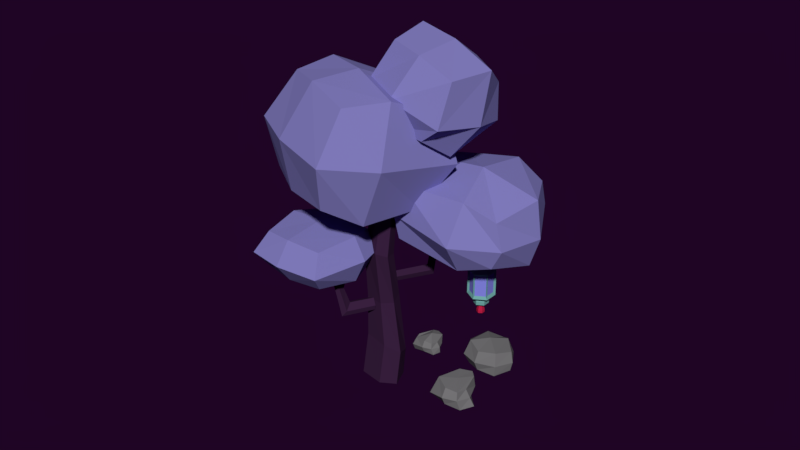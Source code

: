 # Source: tree.blend  (saved by Blender 2.79.0; exported with 4.5.12 LTS)
import bpy
from mathutils import Matrix  # noqa: F401  (used for matrix-valued properties, if any)

bpy.ops.wm.read_factory_settings(use_empty=True)
scene = bpy.context.scene
scene.name = 'Scene'

# ---- collections
col_collection_1 = bpy.data.collections.new('Collection 1'); scene.collection.children.link(col_collection_1)

# ---- materials (node trees are filled in below, after node groups)
mat_material_013 = bpy.data.materials.new('Material.013')
mat_material_013.alpha_threshold = 0.0
mat_material_013.use_transparent_shadow = False
mat_material_013.diffuse_color = (0.1932, 0.1904, 0.196, 1.0)
mat_material_013.roughness = 0.5
mat_material_013.line_color = (0.0, 0.0, 0.0, 1.0)
mat_material_005 = bpy.data.materials.new('Material.005')
mat_material_005.alpha_threshold = 0.0
mat_material_005.use_transparent_shadow = False
mat_material_005.diffuse_color = (0.5382, 0.01406, 0.05926, 1.0)
mat_material_005.roughness = 0.5
mat_material_012 = bpy.data.materials.new('Material.012')
mat_material_012.alpha_threshold = 0.0
mat_material_012.use_transparent_shadow = False
mat_material_012.diffuse_color = (0.1656, 0.402, 0.3796, 1.0)
mat_material_012.roughness = 0.5
mat_material_003 = bpy.data.materials.new('Material.003')
mat_material_003.alpha_threshold = 0.0
mat_material_003.use_transparent_shadow = False
mat_material_003.diffuse_color = (0.24, 0.244, 0.8, 1.0)
mat_material_003.roughness = 0.5
mat_material_033 = bpy.data.materials.new('Material.033')
mat_material_033.alpha_threshold = 0.0
mat_material_033.use_transparent_shadow = False
mat_material_033.diffuse_color = (0.04392, 0.01563, 0.05221, 1.0)
mat_material_033.roughness = 0.5
mat_material_033.line_color = (0.0, 0.0, 0.0, 1.0)
mat_material_034 = bpy.data.materials.new('Material.034')
mat_material_034.alpha_threshold = 0.0
mat_material_034.use_transparent_shadow = False
mat_material_034.diffuse_color = (0.2338, 0.2156, 0.5382, 1.0)
mat_material_034.roughness = 0.5

# ---- material node trees

# ---- world
world_world_001 = bpy.data.worlds.new('World.001'); scene.world = world_world_001
world_world_001.color = (0.0134, 0.001575, 0.01811)
world_world_001.use_sun_shadow = False
world_world_001.sun_shadow_jitter_overblur = 0.0
world_world_001.cycles.sampling_method = 'MANUAL'
world_world_001.light_settings.ao_factor = 0.4154
world_world_001.light_settings.distance = 0.4

# ---- meshes
me_plane_037 = bpy.data.meshes.new('Plane.037')
me_plane_037.from_pydata([(-6.717, 0.3116, 1.838), (-6.482, 1.428, 0.5081), (-7.711, 0.3543, 1.634), (-7.506, 1.455, 0.2732), (-7.897, 2.163, 2.393), (-6.852, 2.137, 2.076), (-6.464, 2.737, 1.13), (-7.47, 2.78, 0.924), (-6.215, 1.975, 0.4837), (-6.765, 0.812, 2.093), (-7.736, 2.002, 0.3988), (-7.956, 0.8973, 1.757), (-7.259, 0.1643, 1.638), (-7.114, 1.428, 0.2441), (-7.345, 2.211, 2.256), (-6.982, 2.975, 0.9109), (-7.398, 0.7691, 2.05), (-7.053, 2.28, -0.07661), (-6.436, 0.5825, 1.193), (-7.684, 0.6381, 0.9134), (-6.693, 2.824, 1.819), (-7.774, 2.874, 1.817), (-7.925, 1.659, 1.33), (-6.461, 1.594, 1.4), (-7.165, 2.975, 1.767), (-7.11, 0.4872, 0.9772), (-6.602, -3.779, 2.4), (-6.232, -2.712, 0.7291), (-7.595, -3.736, 2.196), (-7.19, -2.671, 0.5325), (-7.835, -1.948, 3.213), (-6.636, -2.0, 3.459), (-6.27, -1.231, 1.722), (-7.425, -1.181, 1.484), (-5.984, -2.106, 0.9787), (-6.424, -3.277, 2.878), (-7.454, -2.042, 0.6768), (-7.895, -3.214, 2.577), (-7.146, -3.927, 2.212), (-6.738, -2.7, 0.4874), (-7.314, -1.927, 3.451), (-6.867, -0.9586, 1.483), (-7.329, -3.354, 3.059), (-6.745, -1.8, 0.5389), (-6.18, -3.683, 1.516), (-7.619, -3.622, 1.22), (-6.335, -1.135, 2.806), (-7.774, -1.074, 2.511), (-7.895, -2.449, 1.699), (-6.019, -2.53, 2.084), (-7.128, -0.9774, 2.708), (-6.956, -3.794, 1.282), (-6.15, -3.485, -1.622), (-5.981, -2.733, -2.567), (-6.856, -3.472, -1.565), (-6.719, -2.735, -2.476), (-6.952, -2.249, -1.196), (-6.281, -2.278, -1.269), (-6.021, -1.876, -1.902), (-6.695, -1.847, -2.041), (-6.044, -2.382, -2.613), (-6.223, -3.165, -1.257), (-6.78, -2.333, -2.839), (-6.991, -2.768, -1.45), (-6.516, -3.585, -1.74), (-6.457, -2.752, -2.496), (-6.611, -2.228, -1.148), (-6.368, -1.717, -2.049), (-6.669, -2.879, -1.266), (-6.388, -2.171, -2.84), (-6.002, -3.319, -1.861), (-6.838, -3.282, -2.048), (-6.174, -1.817, -1.441), (-6.898, -1.784, -1.442), (-6.999, -2.598, -1.768), (-5.87, -2.633, -1.69), (-6.491, -1.716, -1.476), (-6.453, -3.383, -2.005), (-2.341, -1.514, 2.922), (-0.7827, -1.424, 3.254), (-2.486, -0.9299, 3.446), (-0.9278, -0.8403, 3.778), (-2.479, -0.1686, 3.207), (-0.9207, -0.07901, 3.539), (-2.327, 0.008742, 2.444), (-0.7684, 0.09834, 2.776), (-2.182, -0.5752, 1.92), (-0.6233, -0.4856, 2.252), (-2.189, -1.336, 2.159), (-0.6304, -1.247, 2.491), (-0.6557, -0.792, 3.682), (-0.5387, -1.263, 3.259), (-0.65, -0.1783, 3.489), (-0.5272, -0.03535, 2.874), (-0.4102, -0.506, 2.452), (-0.4159, -1.12, 2.644), (-2.561, -1.123, 2.748), (-2.629, -0.8487, 2.994), (-2.626, -0.4913, 2.881), (-2.555, -0.408, 2.523), (-2.486, -0.6822, 2.277), (-2.49, -1.04, 2.389), (-2.655, -1.201, 2.751), (-2.737, -0.8709, 3.047), (-2.733, -0.4409, 2.912), (-2.647, -0.3407, 2.481), (-2.565, -0.6706, 2.185), (-2.569, -1.101, 2.32), (-2.863, -1.213, 2.706), (-2.945, -0.8829, 3.002), (-2.941, -0.4529, 2.867), (-2.855, -0.3527, 2.436), (-2.773, -0.6826, 2.14), (-2.777, -1.113, 2.275), (-2.961, -0.9337, 2.595), (-2.989, -0.8223, 2.695), (-2.987, -0.6772, 2.65), (-2.958, -0.6434, 2.504), (-2.931, -0.7547, 2.404), (-2.932, -0.8999, 2.45), (-3.316, -1.03, 2.544), (-3.358, -0.8604, 2.696), (-3.356, -0.6394, 2.627), (-3.312, -0.5879, 2.405), (-3.27, -0.7574, 2.253), (-3.272, -0.9784, 2.322), (-3.473, -1.039, 2.51), (-3.515, -0.8694, 2.662), (-3.513, -0.6484, 2.593), (-3.469, -0.5969, 2.372), (-3.427, -0.7664, 2.219), (-3.429, -0.9874, 2.289), (-2.341, -1.514, 2.922), (-2.486, -0.9299, 3.446), (-0.9278, -0.8403, 3.778), (-0.7827, -1.424, 3.254), (-2.341, -1.514, 2.922), (-0.7827, -1.424, 3.254), (-0.9278, -0.8403, 3.778), (-2.486, -0.9299, 3.446), (-2.479, -0.1686, 3.207), (-0.9207, -0.07901, 3.539), (-2.327, 0.008742, 2.444), (-0.7684, 0.09834, 2.776), (-2.182, -0.5752, 1.92), (-0.6233, -0.4856, 2.252), (-2.189, -1.336, 2.159), (-0.6304, -1.247, 2.491), (-2.341, -1.514, 2.922), (-2.486, -0.9299, 3.446), (-0.9278, -0.8403, 3.778), (-0.7827, -1.424, 3.254), (-2.162, -1.368, 2.953), (-2.273, -0.9221, 3.353), (-1.084, -0.8538, 3.606), (-0.9731, -1.299, 3.206), (-2.158, -1.389, 2.894), (-0.951, -1.319, 3.151), (-0.8331, -1.182, 2.56), (-2.04, -1.251, 2.303), (-0.8176, -0.5511, 2.333), (-2.031, -0.6209, 2.074), (-2.036, -1.214, 2.26), (-0.8231, -1.144, 2.519), (-0.9329, -0.04094, 2.754), (-2.153, -0.1111, 2.494), (-2.04, -0.5685, 2.084), (-0.8192, -0.4983, 2.344), (-1.059, -0.1648, 3.404), (-2.289, -0.2355, 3.142), (-2.169, -0.09548, 2.539), (-0.9388, -0.02476, 2.801), (-1.084, -0.7923, 3.622), (-2.286, -0.8614, 3.366), (-2.281, -0.274, 3.181), (-1.078, -0.2049, 3.438), (-0.5452, -0.6632, 3.128), (-0.5335, -0.7101, 3.086), (-0.5446, -0.6021, 3.109), (-0.5324, -0.5879, 3.047), (-0.5207, -0.6348, 3.005), (-0.5213, -0.6959, 3.025), (0.2636, -0.6167, 3.3), (0.2753, -0.6636, 3.258), (0.2642, -0.5556, 3.281), (0.2764, -0.5414, 3.22), (0.2881, -0.5883, 3.178), (0.2875, -0.6494, 3.197), (3.757, 1.732, 0.9923), (8.855, 1.354, 3.073), (5.131, -1.803, -3.017), (10.23, -2.181, -0.9362), (6.836, 2.673, -6.378), (5.461, 6.207, -2.369), (10.56, 5.829, -0.2876), (11.93, 2.294, -4.297), (10.38, 4.461, 1.778), (4.045, 4.931, -0.8081), (12.09, 0.06892, -3.204), (5.752, 0.5392, -5.79), (4.141, -0.4296, -1.116), (9.776, -0.848, 1.185), (6.025, 4.517, -4.831), (11.66, 4.099, -2.531), (4.66, 2.589, -3.693), (11.66, 2.069, -0.8345), (5.941, 1.063, 3.308), (7.661, -3.36, -1.71), (7.998, 7.314, -1.498), (9.718, 2.891, -6.516), (9.166, -0.09244, -5.228), (7.029, 5.404, 1.007), (9.036, 5.206, -4.471), (6.762, -1.704, 0.8407), (-1.745, 1.167, -3.06), (-2.443, 1.268, -3.072), (-2.215, 0.9638, -3.333), (-2.151, 1.347, -2.949), (-1.845, 0.8725, -3.364), (-2.005, 2.24, -4.663), (-2.225, 2.656, -4.47), (-1.964, 2.557, -4.155), (-1.587, 2.152, -4.066), (-1.666, 1.939, -4.495), (1.252, 3.011, -4.455), (1.129, 3.246, -4.328), (1.268, 3.209, -4.17), (1.473, 2.995, -4.149), (1.435, 2.857, -4.386), (-0.6175, 2.26, -4.461), (-1.075, 2.844, -4.41), (-0.8637, 2.775, -4.162), (-0.8932, 2.499, -4.583), (-0.5569, 2.449, -4.108), (-0.4465, 2.86, -4.163), (-0.6423, 2.92, -4.39), (-0.4726, 2.597, -4.556), (-0.2167, 2.378, -4.448), (-0.1616, 2.559, -4.12), (-0.6812, 2.547, -4.568), (-0.359, 2.504, -4.115), (-0.6536, 2.816, -4.163), (-0.8563, 2.88, -4.399), (-0.4166, 2.319, -4.454), (0.5743, 1.908, -3.839), (0.4536, 1.842, -3.83), (0.6808, 1.842, -4.064), (0.7015, 1.97, -3.845), (0.5532, 1.782, -4.055), (0.4319, 1.718, -4.045), (-0.5011, 0.2561, -1.967), (-1.118, 0.07339, -2.222), (-1.047, 0.4093, -1.929), (-0.8014, 0.02677, -2.209), (-0.7394, 0.5446, -1.765), (-1.325, -1.235, -0.2382), (-1.41, -1.632, -0.4711), (-1.061, -1.565, -0.5942), (-0.7257, -1.198, -0.5052), (-0.9831, -0.9695, -0.2221), (1.601, -1.414, 0.7006), (1.628, -1.693, 0.5999), (1.684, -1.605, 0.4159), (1.705, -1.316, 0.3535), (1.634, -1.193, 0.5957), (0.7022, 0.4947, -2.286), (0.2109, 0.487, -2.545), (0.2598, 0.4436, -2.188), (0.4665, 0.5108, -2.558), (0.5039, 0.4412, -2.013), (0.4019, -1.082, -2.376), (0.3425, -1.141, -2.768), (0.5786, -0.8984, -2.774), (0.8075, -0.6644, -2.469), (0.6347, -0.8432, -2.177), (3.001, -1.52, -2.157), (2.972, -1.541, -2.385), (3.098, -1.426, -2.395), (3.219, -1.32, -2.221), (3.124, -1.41, -2.046), (1.478, -1.042, -2.138), (1.244, -1.263, -2.633), (1.435, -1.077, -2.642), (1.29, -1.223, -2.302), (1.619, -0.9014, -2.387), (1.761, -1.145, -2.593), (1.583, -1.314, -2.584), (1.625, -1.279, -2.273), (1.799, -1.116, -2.12), (1.931, -0.9867, -2.356), (1.459, -1.249, -2.288), (1.775, -0.9444, -2.371), (1.599, -1.111, -2.616), (1.415, -1.287, -2.607), (1.639, -1.078, -2.129), (3.058, -2.705, -2.579), (3.0, -2.799, -2.598), (3.182, -2.697, -2.725), (3.117, -2.619, -2.56), (3.126, -2.785, -2.748), (3.071, -2.883, -2.773), (0.2353, 0.4653, -2.366), (0.3722, -1.111, -2.572), (2.986, -1.531, -2.271), (1.604, -1.296, -2.429), (1.145, -1.27, -2.496), (3.149, -2.652, -2.642), (3.019, -2.896, -2.698), (3.092, -2.745, -2.664), (3.192, 2.701, 5.567), (3.523, -2.782, 6.462), (0.524, 2.383, 4.771), (0.9522, -3.088, 5.694), (1.96, 1.414, -0.6747), (5.178, 1.798, 0.286), (5.243, -3.298, 1.879), (2.142, -3.668, 0.9535), (4.774, -3.374, 5.109), (4.375, 2.789, 3.987), (0.826, -3.844, 3.93), (0.4263, 2.319, 2.809), (1.552, 2.669, 5.596), (2.048, -3.217, 6.295), (3.493, 1.78, -0.5525), (3.716, -4.169, 1.09), (2.16, 3.478, 2.913), (2.691, -4.699, 4.401), (3.622, 0.5849, 7.217), (-0.2407, 0.1246, 6.064), (6.014, -1.165, -0.09854), (2.152, -1.625, -1.252), (0.2461, -0.8838, 2.667), (5.282, -0.2835, 4.17), (4.023, -1.5, -1.085), (1.379, 0.4341, 7.001), (2.599, 4.93, -3.778), (0.4445, 4.818, -4.235), (3.416, 3.659, -7.322), (1.262, 3.547, -7.779), (3.334, 0.06045, -6.05), (2.516, 1.331, -2.507), (0.3619, 1.219, -2.964), (1.18, -0.05156, -6.507), (0.01944, 2.765, -3.089), (2.696, 2.904, -2.521), (1.036, 1.186, -7.492), (3.712, 1.325, -6.924), (3.164, 4.446, -5.759), (0.7825, 4.322, -6.265), (3.072, 0.4679, -4.354), (0.6912, 0.3441, -4.859), (3.391, 2.02, -4.889), (0.4324, 1.866, -5.517), (1.364, 5.775, -3.827), (2.388, 4.184, -8.262), (1.382, 0.7742, -2.03), (2.406, -0.8161, -6.465), (2.505, 0.9448, -7.709), (1.233, 2.921, -2.199), (1.942, -0.3379, -4.362), (1.922, 5.19, -6.349), (7.949, 3.419, 2.518), (7.237, -0.7189, 3.788), (9.658, 2.241, -0.1894), (8.885, -1.854, 1.179), (12.97, 2.169, 1.486), (10.91, 3.59, 4.751), (9.8, -0.3656, 5.677), (11.79, -1.735, 2.53), (7.684, -0.6875, 5.19), (8.578, 3.958, 3.735), (10.21, -2.43, 1.184), (11.11, 2.215, -0.2717), (8.626, 2.806, 0.8237), (7.99, -1.578, 2.334), (12.22, 2.997, 3.012), (11.03, -1.561, 4.245), (10.28, 3.727, 1.328), (9.094, -2.435, 3.259), (6.61, 1.892, 3.315), (9.085, 0.187, -0.604), (10.86, 1.614, 6.122), (13.34, -0.09032, 2.203), (11.33, -0.3164, 0.08574), (8.101, 1.907, 5.196), (12.42, 0.6717, 4.12), (7.72, 0.9783, 1.018), (-6.896, 1.738, -3.453), (-7.004, 0.3021, -2.557), (-6.583, 1.052, -4.739), (-6.801, -0.5831, -3.271), (-7.085, 1.49, -2.498), (-6.541, -0.08774, -4.626), (-4.566, 1.601, -2.756), (-5.403, 0.2683, -2.123), (-4.16, 0.9015, -4.008), (-5.324, -0.5994, -2.881), (-5.087, 1.4, -1.92), (-4.543, -0.178, -4.049), (-1.971, 1.451, -2.543), (-1.797, 0.3862, -1.817), (-1.763, 0.9203, -3.533), (-1.598, -0.2861, -2.358), (-1.999, 1.277, -1.793), (-1.582, 0.0678, -3.424), (1.248, 1.954, -2.019), (0.8975, 1.001, -1.373), (1.463, 1.392, -2.889), (0.9642, 0.3341, -1.846), (1.009, 1.84, -1.357), (1.319, 0.5977, -2.788), (4.613, 1.656, -0.9854), (4.398, 0.9106, -0.4651), (4.777, 1.22, -1.661), (4.463, 0.3914, -0.8273), (4.452, 1.565, -0.4636), (4.699, 0.5995, -1.571), (7.155, 1.847, -0.4294), (7.246, 1.042, 0.2155), (7.319, 1.358, -1.179), (7.391, 0.4688, -0.1686), (7.114, 1.757, 0.1763), (7.433, 0.6828, -1.037)], [], [(25, 19, 3, 13), (24, 15, 7, 21), (23, 8, 6, 20), (16, 9, 5, 14), (22, 11, 4, 21), (19, 2, 11, 22), (12, 0, 9, 16), (13, 3, 10, 17), (18, 1, 8, 23), (1, 13, 17, 8), (2, 12, 16, 11), (11, 16, 14, 4), (8, 17, 15, 6), (20, 6, 15, 24), (18, 25, 13, 1), (0, 12, 25, 18), (5, 20, 24, 14), (0, 18, 23, 9), (3, 19, 22, 10), (10, 22, 21, 7), (9, 23, 20, 5), (14, 24, 21, 4), (12, 2, 19, 25), (51, 45, 29, 39), (50, 41, 33, 47), (49, 34, 32, 46), (42, 35, 31, 40), (48, 37, 30, 47), (45, 28, 37, 48), (38, 26, 35, 42), (39, 29, 36, 43), (44, 27, 34, 49), (27, 39, 43, 34), (28, 38, 42, 37), (37, 42, 40, 30), (34, 43, 41, 32), (46, 32, 41, 50), (44, 51, 39, 27), (26, 38, 51, 44), (31, 46, 50, 40), (26, 44, 49, 35), (29, 45, 48, 36), (36, 48, 47, 33), (35, 49, 46, 31), (40, 50, 47, 30), (38, 28, 45, 51), (77, 71, 55, 65), (76, 67, 59, 73), (75, 60, 58, 72), (68, 61, 57, 66), (74, 63, 56, 73), (71, 54, 63, 74), (64, 52, 61, 68), (65, 55, 62, 69), (70, 53, 60, 75), (53, 65, 69, 60), (54, 64, 68, 63), (63, 68, 66, 56), (60, 69, 67, 58), (72, 58, 67, 76), (70, 77, 65, 53), (52, 64, 77, 70), (57, 72, 76, 66), (52, 70, 75, 61), (55, 71, 74, 62), (62, 74, 73, 59), (61, 75, 72, 57), (66, 76, 73, 56), (64, 54, 71, 77), (79, 81, 134, 135), (81, 83, 141, 138), (132, 78, 136, 148), (82, 80, 139, 140), (81, 79, 91, 90), (85, 87, 145, 143), (79, 135, 151, 137), (84, 86, 100, 99), (91, 95, 181, 177), (85, 83, 92, 93), (79, 89, 95, 91), (87, 85, 93, 94), (83, 81, 90, 92), (89, 87, 94, 95), (100, 101, 107, 106), (80, 82, 98, 97), (86, 88, 101, 100), (78, 80, 97, 96), (82, 84, 99, 98), (88, 78, 96, 101), (105, 106, 112, 111), (98, 99, 105, 104), (96, 97, 103, 102), (101, 96, 102, 107), (99, 100, 106, 105), (97, 98, 104, 103), (110, 111, 117, 116), (103, 104, 110, 109), (106, 107, 113, 112), (104, 105, 111, 110), (102, 103, 109, 108), (107, 102, 108, 113), (115, 116, 122, 121), (108, 109, 115, 114), (113, 108, 114, 119), (111, 112, 118, 117), (109, 110, 116, 115), (112, 113, 119, 118), (120, 121, 127, 126), (118, 119, 125, 124), (116, 117, 123, 122), (114, 115, 121, 120), (119, 114, 120, 125), (117, 118, 124, 123), (126, 127, 128, 129, 130, 131), (125, 120, 126, 131), (123, 124, 130, 129), (121, 122, 128, 127), (124, 125, 131, 130), (122, 123, 129, 128), (86, 84, 142, 144), (134, 81, 138, 150), (80, 78, 132, 133), (89, 79, 137, 147), (139, 138, 172, 173), (141, 143, 171, 168), (145, 144, 166, 167), (145, 147, 163, 160), (147, 137, 157, 158), (150, 149, 153, 154), (136, 137, 151, 148), (138, 139, 149, 150), (80, 133, 149, 139), (88, 86, 144, 146), (133, 132, 148, 149), (87, 89, 147, 145), (135, 134, 150, 151), (84, 82, 140, 142), (83, 85, 143, 141), (78, 88, 146, 136), (152, 155, 154, 153), (151, 150, 154, 155), (148, 151, 155, 152), (149, 148, 152, 153), (159, 158, 157, 156), (146, 147, 158, 159), (137, 136, 156, 157), (136, 146, 159, 156), (161, 160, 163, 162), (144, 145, 160, 161), (147, 146, 162, 163), (146, 144, 161, 162), (165, 164, 167, 166), (144, 142, 165, 166), (143, 145, 167, 164), (142, 143, 164, 165), (169, 168, 171, 170), (140, 141, 168, 169), (143, 142, 170, 171), (142, 140, 169, 170), (173, 172, 175, 174), (141, 140, 174, 175), (140, 139, 173, 174), (138, 141, 175, 172), (177, 181, 187, 183), (94, 93, 179, 180), (92, 90, 176, 178), (95, 94, 180, 181), (93, 92, 178, 179), (90, 91, 177, 176), (182, 183, 187, 186, 185, 184), (180, 179, 185, 186), (178, 176, 182, 184), (181, 180, 186, 187), (179, 178, 184, 185), (176, 177, 183, 182), (213, 207, 191, 201), (212, 203, 195, 209), (211, 196, 194, 208), (205, 198, 195, 203), (204, 197, 193, 202), (210, 199, 192, 209), (207, 190, 199, 210), (200, 188, 197, 204), (201, 191, 198, 205), (206, 189, 196, 211), (189, 201, 205, 196), (190, 200, 204, 199), (199, 204, 202, 192), (196, 205, 203, 194), (208, 194, 203, 212), (206, 213, 201, 189), (188, 200, 213, 206), (193, 208, 212, 202), (188, 206, 211, 197), (191, 207, 210, 198), (198, 210, 209, 195), (197, 211, 208, 193), (202, 212, 209, 192), (200, 190, 207, 213), (218, 214, 217, 215, 216), (216, 215, 220, 219), (218, 216, 219, 223), (215, 217, 221, 220), (217, 214, 222, 221), (228, 224, 225, 226, 227), (214, 218, 223, 222), (238, 237, 228, 227), (236, 235, 225, 224), (237, 236, 224, 228), (235, 234, 226, 225), (234, 238, 227, 226), (220, 221, 231, 230), (221, 222, 233, 231), (229, 243, 248, 249), (239, 242, 235, 236), (243, 239, 236, 237), (242, 241, 234, 235), (241, 240, 238, 234), (223, 219, 232, 229), (219, 220, 230, 232), (222, 223, 229, 233), (231, 233, 240, 241), (230, 231, 241, 242), (229, 232, 239, 243), (232, 230, 242, 239), (240, 233, 245, 244), (244, 248, 246, 247), (245, 249, 248, 244), (243, 237, 246, 248), (237, 238, 247, 246), (238, 240, 244, 247), (233, 229, 249, 245), (254, 250, 253, 251, 252), (252, 251, 256, 255), (254, 252, 255, 259), (251, 253, 257, 256), (253, 250, 258, 257), (264, 260, 261, 262, 263), (250, 254, 259, 258), (258, 259, 264, 263), (255, 256, 261, 260), (259, 255, 260, 264), (256, 257, 262, 261), (257, 258, 263, 262), (269, 265, 268, 266, 301, 267), (301, 266, 271, 302), (269, 267, 270, 274), (266, 268, 272, 271), (268, 265, 273, 272), (279, 275, 303, 276, 277, 278), (265, 269, 274, 273), (289, 288, 279, 278), (304, 286, 276, 303), (288, 287, 275, 279), (286, 285, 277, 276), (285, 289, 278, 277), (271, 272, 282, 281), (272, 273, 284, 282), (293, 286, 297, 299), (294, 290, 287, 288), (293, 292, 285, 286), (292, 291, 289, 285), (274, 270, 283, 280), (302, 271, 281, 305), (273, 274, 280, 284), (282, 284, 291, 292), (281, 282, 292, 293), (280, 283, 290, 294), (304, 287, 298, 306), (289, 291, 294, 288), (291, 284, 280, 294), (308, 299, 297, 306), (307, 300, 299, 308), (287, 290, 295, 298), (305, 281, 300, 307), (290, 283, 296, 295), (281, 293, 299, 300), (283, 305, 307, 296), (296, 307, 308, 295), (295, 308, 306, 298), (286, 304, 306, 297), (270, 302, 305, 283), (287, 304, 303, 275), (267, 301, 302, 270), (334, 328, 312, 322), (333, 324, 316, 330), (332, 317, 315, 329), (326, 319, 316, 324), (325, 318, 314, 323), (331, 320, 313, 330), (328, 311, 320, 331), (321, 309, 318, 325), (322, 312, 319, 326), (327, 310, 317, 332), (310, 322, 326, 317), (311, 321, 325, 320), (320, 325, 323, 313), (317, 326, 324, 315), (329, 315, 324, 333), (327, 334, 322, 310), (309, 321, 334, 327), (314, 329, 333, 323), (309, 327, 332, 318), (312, 328, 331, 319), (319, 331, 330, 316), (318, 332, 329, 314), (323, 333, 330, 313), (321, 311, 328, 334), (360, 354, 338, 348), (359, 350, 342, 356), (358, 343, 341, 355), (352, 345, 342, 350), (351, 344, 340, 349), (357, 346, 339, 356), (354, 337, 346, 357), (347, 335, 344, 351), (348, 338, 345, 352), (353, 336, 343, 358), (336, 348, 352, 343), (337, 347, 351, 346), (346, 351, 349, 339), (343, 352, 350, 341), (355, 341, 350, 359), (353, 360, 348, 336), (335, 347, 360, 353), (340, 355, 359, 349), (335, 353, 358, 344), (338, 354, 357, 345), (345, 357, 356, 342), (344, 358, 355, 340), (349, 359, 356, 339), (347, 337, 354, 360), (386, 380, 364, 374), (385, 376, 368, 382), (384, 369, 367, 381), (378, 371, 368, 376), (377, 370, 366, 375), (383, 372, 365, 382), (380, 363, 372, 383), (373, 361, 370, 377), (374, 364, 371, 378), (379, 362, 369, 384), (362, 374, 378, 369), (363, 373, 377, 372), (372, 377, 375, 365), (369, 378, 376, 367), (381, 367, 376, 385), (379, 386, 374, 362), (361, 373, 386, 379), (366, 381, 385, 375), (361, 379, 384, 370), (364, 380, 383, 371), (371, 383, 382, 368), (370, 384, 381, 366), (375, 385, 382, 365), (373, 363, 380, 386), (391, 392, 390, 388), (387, 389, 392, 391), (387, 393, 395, 389), (392, 398, 396, 390), (389, 395, 398, 392), (388, 394, 397, 391), (391, 397, 393, 387), (390, 396, 394, 388), (397, 403, 399, 393), (396, 402, 400, 394), (393, 399, 401, 395), (398, 404, 402, 396), (395, 401, 404, 398), (394, 400, 403, 397), (401, 407, 410, 404), (400, 406, 409, 403), (403, 409, 405, 399), (402, 408, 406, 400), (399, 405, 407, 401), (404, 410, 408, 402), (408, 414, 412, 406), (405, 411, 413, 407), (410, 416, 414, 408), (407, 413, 416, 410), (406, 412, 415, 409), (409, 415, 411, 405), (412, 418, 421, 415), (415, 421, 417, 411), (414, 420, 418, 412), (411, 417, 419, 413), (416, 422, 420, 414), (413, 419, 422, 416), (15, 17, 10, 7), (41, 43, 36, 33), (67, 69, 62, 59)])
me_plane_037.polygons.foreach_set('material_index', [0, 0, 0, 0, 0, 0, 0, 0, 0, 0, 0, 0, 0, 0, 0, 0, 0, 0, 0, 0, 0, 0, 0, 0, 0, 0, 0, 0, 0, 0, 0, 0, 0, 0, 0, 0, 0, 0, 0, 0, 0, 0, 0, 0, 0, 0, 0, 0, 0, 0, 0, 0, 0, 0, 0, 0, 0, 0, 0, 0, 0, 0, 0, 0, 0, 0, 0, 0, 0, 2, 2, 2, 2, 2, 2, 2, 2, 2, 2, 2, 2, 2, 2, 2, 2, 2, 2, 2, 2, 2, 2, 2, 2, 2, 2, 2, 2, 2, 2, 2, 2, 1, 2, 2, 2, 2, 2, 1, 1, 1, 1, 1, 1, 2, 1, 1, 1, 1, 1, 2, 2, 2, 2, 2, 2, 2, 2, 2, 2, 2, 2, 2, 2, 2, 2, 2, 2, 2, 2, 3, 2, 2, 2, 3, 2, 2, 2, 3, 2, 2, 2, 3, 2, 2, 2, 3, 2, 2, 2, 3, 2, 2, 2, 2, 2, 2, 2, 2, 2, 2, 2, 2, 2, 2, 2, 5, 5, 5, 5, 5, 5, 5, 5, 5, 5, 5, 5, 5, 5, 5, 5, 5, 5, 5, 5, 5, 5, 5, 5, 4, 4, 4, 4, 4, 4, 4, 4, 4, 4, 4, 4, 4, 4, 4, 4, 4, 4, 4, 4, 4, 4, 4, 4, 4, 4, 4, 4, 4, 4, 4, 4, 4, 4, 4, 4, 4, 4, 4, 4, 4, 4, 4, 4, 4, 4, 4, 4, 4, 4, 4, 4, 4, 4, 4, 4, 4, 4, 4, 4, 4, 4, 4, 4, 4, 4, 4, 4, 4, 4, 4, 4, 4, 4, 4, 4, 4, 4, 4, 4, 4, 4, 4, 4, 4, 5, 5, 5, 5, 5, 5, 5, 5, 5, 5, 5, 5, 5, 5, 5, 5, 5, 5, 5, 5, 5, 5, 5, 5, 5, 5, 5, 5, 5, 5, 5, 5, 5, 5, 5, 5, 5, 5, 5, 5, 5, 5, 5, 5, 5, 5, 5, 5, 5, 5, 5, 5, 5, 5, 4, 5, 5, 5, 5, 4, 5, 5, 5, 5, 5, 5, 5, 5, 5, 5, 5, 4, 4, 4, 4, 4, 4, 4, 4, 4, 4, 4, 4, 4, 4, 4, 4, 4, 4, 4, 4, 4, 4, 4, 4, 4, 4, 4, 4, 4, 4, 4, 4, 4, 0, 0, 0])
me_plane_037.materials.append(mat_material_013)
me_plane_037.materials.append(mat_material_005)
me_plane_037.materials.append(mat_material_012)
me_plane_037.materials.append(mat_material_003)
me_plane_037.materials.append(mat_material_033)
me_plane_037.materials.append(mat_material_034)
me_plane_037.use_remesh_preserve_volume = False
me_plane_037.use_remesh_preserve_attributes = False
me_plane_037.use_mirror_vertex_groups = False
me_plane_037.update()

# ---- objects
ob_plane_034 = bpy.data.objects.new('Plane.034', me_plane_037)

# ---- transforms, parenting, visibility, modifiers, constraints
ob_plane_034.location = (0.0, 0.0, 0.0)
ob_plane_034.rotation_euler = (0.2637, -1.354, -3.1)
ob_plane_034.scale = (0.2347, 0.2347, 0.2347)
ob_plane_034.lineart.crease_threshold = 0.0

# ---- collection membership
col_collection_1.objects.link(ob_plane_034)

# ---- scene / render settings (as saved in the file)
scene.frame_start = 1; scene.frame_end = 250; scene.frame_set(0)
scene.render.engine = 'BLENDER_EEVEE_NEXT'
scene.render.resolution_percentage = 50
scene.render.dither_intensity = 0.0
scene.cycles.use_denoising = False
scene.cycles.samples = 128
scene.cycles.sampling_pattern = 'TABULATED_SOBOL'
scene.cycles.use_adaptive_sampling = False
scene.cycles.use_light_tree = False
scene.cycles.blur_glossy = 0.0
scene.cycles.sample_clamp_indirect = 0.0
scene.view_settings.view_transform = 'Standard'
bpy.context.view_layer.update()

# ---- added for rendering (the .blend has no active camera and no usable light): camera, sun
cam_auto = bpy.data.cameras.new('AutoCamera')
cam_auto.lens = 50.0
cam_auto.sensor_width = 36.0
cam_auto.clip_end = 1000.0
ob_auto_camera = bpy.data.objects.new('AutoCamera', cam_auto)
scene.collection.objects.link(ob_auto_camera)
ob_auto_camera.location = (7.91396, -10.0237, 7.06759)
ob_auto_camera.rotation_euler = (1.09748, -7.21219e-08, 0.694738)
scene.camera = ob_auto_camera
light_auto_sun = bpy.data.lights.new('AutoSun', 'SUN')
light_auto_sun.energy = 3.0
light_auto_sun.angle = 0.0523599
ob_auto_sun = bpy.data.objects.new('AutoSun', light_auto_sun)
scene.collection.objects.link(ob_auto_sun)
ob_auto_sun.rotation_euler = (0.872665, 0.174533, 0.523599)
bpy.context.view_layer.update()
